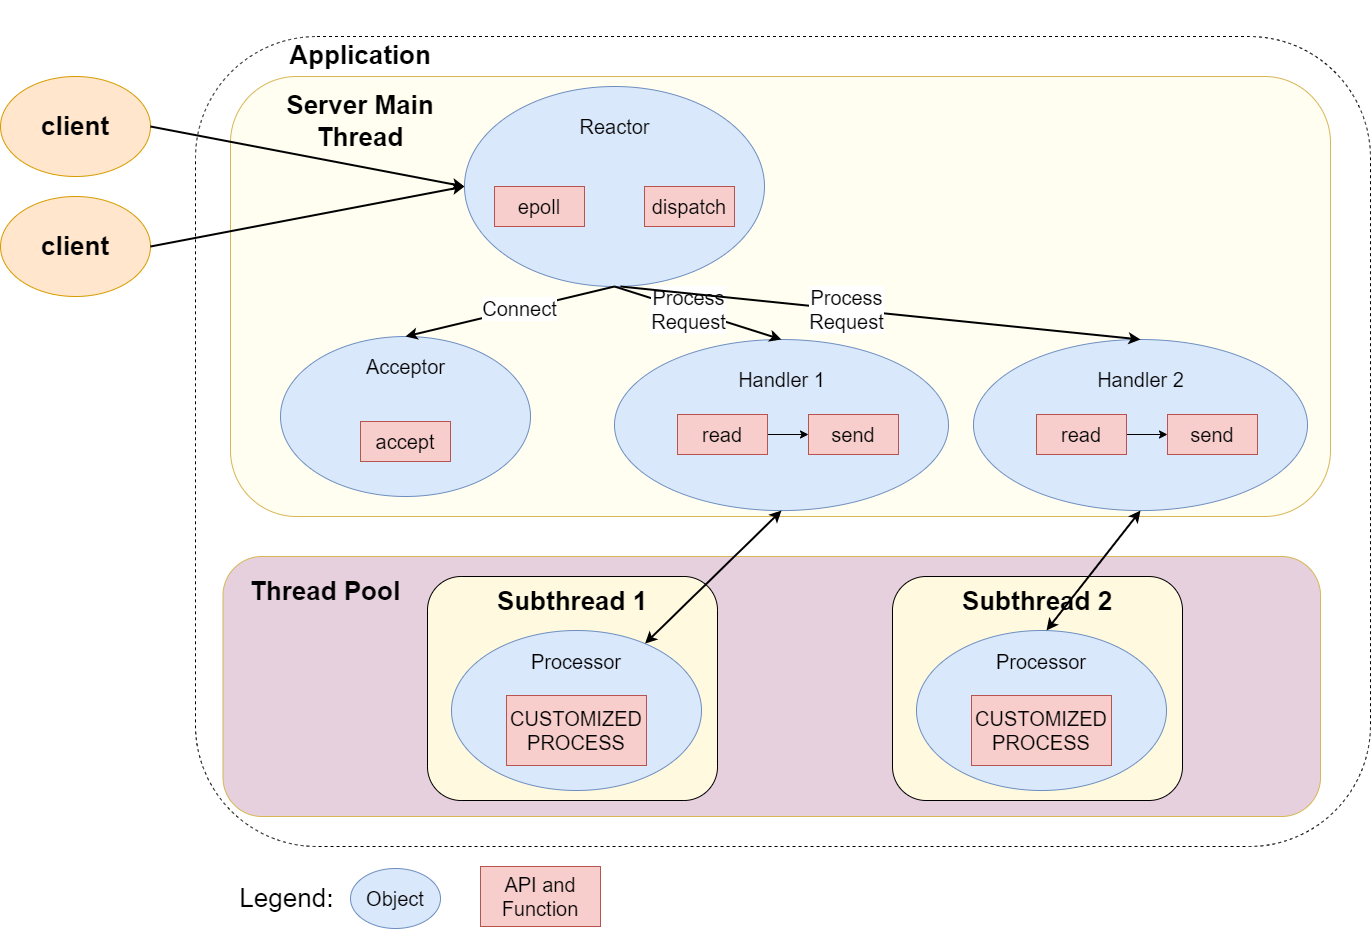

The diagram above was exported from draw.io. Its source (the exported page's mxGraphModel, read from the mxfile embedded in the PNG):
<mxGraphModel dx="1695" dy="1288" grid="1" gridSize="10" guides="1" tooltips="1" connect="1" arrows="1" fold="1" page="0" pageScale="1" pageWidth="827" pageHeight="1169" math="0" shadow="0">
  <root>
    <mxCell id="0" />
    <mxCell id="1" parent="0" />
    <mxCell id="xekvRnzt6wDDIfM4UCKp-21" value="" style="rounded=1;whiteSpace=wrap;html=1;fillColor=none;strokeColor=#000000;dashed=1;" parent="1" vertex="1">
      <mxGeometry x="75" y="-10" width="1175" height="810" as="geometry" />
    </mxCell>
    <mxCell id="xekvRnzt6wDDIfM4UCKp-18" value="" style="rounded=1;whiteSpace=wrap;html=1;fillColor=#FFFEF0;strokeColor=#d6b656;" parent="1" vertex="1">
      <mxGeometry x="110" y="30" width="1100" height="440" as="geometry" />
    </mxCell>
    <mxCell id="xekvRnzt6wDDIfM4UCKp-1" value="&lt;font size=&quot;1&quot; style=&quot;&quot;&gt;&lt;b style=&quot;font-size: 26px;&quot;&gt;client&lt;/b&gt;&lt;/font&gt;" style="ellipse;whiteSpace=wrap;html=1;fillColor=#ffe6cc;strokeColor=#d79b00;" parent="1" vertex="1">
      <mxGeometry x="-120" y="30" width="150" height="100" as="geometry" />
    </mxCell>
    <mxCell id="xekvRnzt6wDDIfM4UCKp-3" value="" style="ellipse;whiteSpace=wrap;html=1;fillColor=#dae8fc;strokeColor=#6c8ebf;" parent="1" vertex="1">
      <mxGeometry x="344" y="40" width="300" height="200" as="geometry" />
    </mxCell>
    <mxCell id="xekvRnzt6wDDIfM4UCKp-4" value="&lt;font style=&quot;font-size: 20px;&quot;&gt;Reactor&lt;/font&gt;" style="text;html=1;align=center;verticalAlign=middle;resizable=0;points=[];autosize=1;strokeColor=none;fillColor=none;" parent="1" vertex="1">
      <mxGeometry x="449" y="60" width="90" height="40" as="geometry" />
    </mxCell>
    <mxCell id="xekvRnzt6wDDIfM4UCKp-5" value="" style="ellipse;whiteSpace=wrap;html=1;fillColor=#dae8fc;strokeColor=#6c8ebf;" parent="1" vertex="1">
      <mxGeometry x="160" y="290" width="250" height="160" as="geometry" />
    </mxCell>
    <mxCell id="xekvRnzt6wDDIfM4UCKp-6" value="&lt;font style=&quot;font-size: 20px;&quot;&gt;Acceptor&lt;/font&gt;" style="text;html=1;align=center;verticalAlign=middle;resizable=0;points=[];autosize=1;strokeColor=none;fillColor=none;" parent="1" vertex="1">
      <mxGeometry x="235" y="300" width="100" height="40" as="geometry" />
    </mxCell>
    <mxCell id="xekvRnzt6wDDIfM4UCKp-7" value="" style="ellipse;whiteSpace=wrap;html=1;fillColor=#dae8fc;strokeColor=#6c8ebf;" parent="1" vertex="1">
      <mxGeometry x="494" y="293" width="334" height="171.07" as="geometry" />
    </mxCell>
    <mxCell id="xekvRnzt6wDDIfM4UCKp-8" value="&lt;font style=&quot;font-size: 20px;&quot;&gt;Handler 1&lt;/font&gt;" style="text;html=1;align=center;verticalAlign=middle;resizable=0;points=[];autosize=1;strokeColor=none;fillColor=none;rotation=0;" parent="1" vertex="1">
      <mxGeometry x="606" y="313" width="110" height="40" as="geometry" />
    </mxCell>
    <mxCell id="xekvRnzt6wDDIfM4UCKp-9" value="&lt;font style=&quot;font-size: 20px;&quot;&gt;epoll&lt;/font&gt;" style="rounded=0;whiteSpace=wrap;html=1;fillColor=#f8cecc;strokeColor=#b85450;" parent="1" vertex="1">
      <mxGeometry x="374" y="140" width="90" height="40" as="geometry" />
    </mxCell>
    <mxCell id="xekvRnzt6wDDIfM4UCKp-11" value="&lt;font style=&quot;font-size: 20px;&quot;&gt;dispatch&lt;/font&gt;" style="rounded=0;whiteSpace=wrap;html=1;fillColor=#f8cecc;strokeColor=#b85450;" parent="1" vertex="1">
      <mxGeometry x="524" y="140" width="90" height="40" as="geometry" />
    </mxCell>
    <mxCell id="xekvRnzt6wDDIfM4UCKp-12" value="&lt;font style=&quot;font-size: 20px;&quot;&gt;accept&lt;/font&gt;" style="rounded=0;whiteSpace=wrap;html=1;fillColor=#f8cecc;strokeColor=#b85450;" parent="1" vertex="1">
      <mxGeometry x="240" y="375" width="90" height="40" as="geometry" />
    </mxCell>
    <mxCell id="2szcBGIZoMK2haf9SnLe-21" value="" style="edgeStyle=orthogonalEdgeStyle;rounded=0;orthogonalLoop=1;jettySize=auto;html=1;" parent="1" source="xekvRnzt6wDDIfM4UCKp-13" target="xekvRnzt6wDDIfM4UCKp-15" edge="1">
      <mxGeometry relative="1" as="geometry" />
    </mxCell>
    <mxCell id="xekvRnzt6wDDIfM4UCKp-13" value="&lt;font style=&quot;font-size: 20px;&quot;&gt;read&lt;/font&gt;" style="rounded=0;whiteSpace=wrap;html=1;fillColor=#f8cecc;strokeColor=#b85450;" parent="1" vertex="1">
      <mxGeometry x="557" y="368" width="90" height="40" as="geometry" />
    </mxCell>
    <mxCell id="xekvRnzt6wDDIfM4UCKp-15" value="&lt;span style=&quot;font-size: 20px;&quot;&gt;send&lt;/span&gt;" style="rounded=0;whiteSpace=wrap;html=1;fillColor=#f8cecc;strokeColor=#b85450;" parent="1" vertex="1">
      <mxGeometry x="688" y="368" width="90" height="40" as="geometry" />
    </mxCell>
    <mxCell id="xekvRnzt6wDDIfM4UCKp-20" value="&lt;font style=&quot;font-size: 26px;&quot;&gt;&lt;b&gt;Server Main Thread&lt;/b&gt;&lt;/font&gt;" style="text;html=1;strokeColor=none;fillColor=none;align=center;verticalAlign=middle;whiteSpace=wrap;rounded=0;" parent="1" vertex="1">
      <mxGeometry x="125" y="20" width="230" height="110" as="geometry" />
    </mxCell>
    <mxCell id="xekvRnzt6wDDIfM4UCKp-23" value="&lt;font style=&quot;font-size: 26px;&quot;&gt;&lt;b&gt;Application&lt;/b&gt;&lt;/font&gt;" style="text;html=1;strokeColor=none;fillColor=none;align=center;verticalAlign=middle;whiteSpace=wrap;rounded=0;" parent="1" vertex="1">
      <mxGeometry x="125" y="-46" width="230" height="110" as="geometry" />
    </mxCell>
    <mxCell id="xekvRnzt6wDDIfM4UCKp-25" value="" style="endArrow=classic;html=1;rounded=0;exitX=0.5;exitY=1;exitDx=0;exitDy=0;entryX=0.5;entryY=0;entryDx=0;entryDy=0;strokeWidth=2;" parent="1" source="xekvRnzt6wDDIfM4UCKp-3" target="xekvRnzt6wDDIfM4UCKp-5" edge="1">
      <mxGeometry width="50" height="50" relative="1" as="geometry">
        <mxPoint x="410" y="560" as="sourcePoint" />
        <mxPoint x="460" y="510" as="targetPoint" />
      </mxGeometry>
    </mxCell>
    <mxCell id="xekvRnzt6wDDIfM4UCKp-28" value="&lt;font style=&quot;font-size: 20px;&quot;&gt;Connect&lt;/font&gt;" style="edgeLabel;html=1;align=center;verticalAlign=middle;resizable=0;points=[];" parent="xekvRnzt6wDDIfM4UCKp-25" vertex="1" connectable="0">
      <mxGeometry x="-0.2636" y="3" relative="1" as="geometry">
        <mxPoint x="-20" as="offset" />
      </mxGeometry>
    </mxCell>
    <mxCell id="xekvRnzt6wDDIfM4UCKp-26" value="" style="endArrow=classic;html=1;rounded=0;exitX=0.5;exitY=1;exitDx=0;exitDy=0;entryX=0.5;entryY=0;entryDx=0;entryDy=0;strokeWidth=2;" parent="1" source="xekvRnzt6wDDIfM4UCKp-3" target="xekvRnzt6wDDIfM4UCKp-7" edge="1">
      <mxGeometry width="50" height="50" relative="1" as="geometry">
        <mxPoint x="540" y="260" as="sourcePoint" />
        <mxPoint x="320" y="300" as="targetPoint" />
      </mxGeometry>
    </mxCell>
    <mxCell id="xekvRnzt6wDDIfM4UCKp-30" value="&lt;font style=&quot;font-size: 20px;&quot;&gt;Process &lt;br&gt;Request&lt;/font&gt;" style="edgeLabel;html=1;align=center;verticalAlign=middle;resizable=0;points=[];" parent="xekvRnzt6wDDIfM4UCKp-26" vertex="1" connectable="0">
      <mxGeometry x="-0.1347" y="1" relative="1" as="geometry">
        <mxPoint as="offset" />
      </mxGeometry>
    </mxCell>
    <mxCell id="xekvRnzt6wDDIfM4UCKp-33" value="&lt;font style=&quot;font-size: 26px;&quot;&gt;Legend:&amp;nbsp;&lt;/font&gt;" style="text;html=1;strokeColor=none;fillColor=none;align=center;verticalAlign=middle;whiteSpace=wrap;rounded=0;" parent="1" vertex="1">
      <mxGeometry x="140" y="837" width="60" height="30" as="geometry" />
    </mxCell>
    <mxCell id="xekvRnzt6wDDIfM4UCKp-36" value="&lt;font style=&quot;font-size: 20px;&quot;&gt;Object&lt;/font&gt;" style="ellipse;whiteSpace=wrap;html=1;fillColor=#dae8fc;strokeColor=#6c8ebf;" parent="1" vertex="1">
      <mxGeometry x="230" y="822" width="90" height="60" as="geometry" />
    </mxCell>
    <mxCell id="xekvRnzt6wDDIfM4UCKp-37" value="&lt;font style=&quot;font-size: 20px;&quot;&gt;API and Function&lt;/font&gt;" style="rounded=0;whiteSpace=wrap;html=1;fillColor=#f8cecc;strokeColor=#b85450;" parent="1" vertex="1">
      <mxGeometry x="360" y="820" width="120" height="60" as="geometry" />
    </mxCell>
    <mxCell id="2szcBGIZoMK2haf9SnLe-1" value="" style="rounded=1;whiteSpace=wrap;html=1;fillColor=#E6D0DE;strokeColor=#d6b656;" parent="1" vertex="1">
      <mxGeometry x="102.5" y="510" width="1097.5" height="260" as="geometry" />
    </mxCell>
    <mxCell id="2szcBGIZoMK2haf9SnLe-2" value="&lt;font style=&quot;font-size: 26px;&quot;&gt;&lt;b&gt;Thread Pool&lt;/b&gt;&lt;/font&gt;" style="text;html=1;strokeColor=none;fillColor=none;align=center;verticalAlign=middle;whiteSpace=wrap;rounded=0;" parent="1" vertex="1">
      <mxGeometry x="90" y="490" width="230" height="110" as="geometry" />
    </mxCell>
    <mxCell id="2szcBGIZoMK2haf9SnLe-6" value="" style="rounded=1;whiteSpace=wrap;html=1;fillColor=#FFF9E0;" parent="1" vertex="1">
      <mxGeometry x="307" y="530" width="290" height="224" as="geometry" />
    </mxCell>
    <mxCell id="2szcBGIZoMK2haf9SnLe-5" value="" style="ellipse;whiteSpace=wrap;html=1;fillColor=#dae8fc;strokeColor=#6c8ebf;" parent="1" vertex="1">
      <mxGeometry x="331" y="584" width="250" height="160" as="geometry" />
    </mxCell>
    <mxCell id="2szcBGIZoMK2haf9SnLe-4" value="&lt;span style=&quot;font-size: 20px;&quot;&gt;CUSTOMIZED&lt;br&gt;PROCESS&lt;br&gt;&lt;/span&gt;" style="rounded=0;whiteSpace=wrap;html=1;fillColor=#f8cecc;strokeColor=#b85450;" parent="1" vertex="1">
      <mxGeometry x="386" y="649" width="140" height="70" as="geometry" />
    </mxCell>
    <mxCell id="2szcBGIZoMK2haf9SnLe-10" value="&lt;font style=&quot;font-size: 26px;&quot;&gt;&lt;b&gt;Subthread 1&lt;/b&gt;&lt;/font&gt;" style="text;html=1;strokeColor=none;fillColor=none;align=center;verticalAlign=middle;whiteSpace=wrap;rounded=0;" parent="1" vertex="1">
      <mxGeometry x="337" y="500" width="230" height="110" as="geometry" />
    </mxCell>
    <mxCell id="2szcBGIZoMK2haf9SnLe-11" value="&lt;font style=&quot;font-size: 20px;&quot;&gt;Processor&lt;/font&gt;" style="text;html=1;strokeColor=none;fillColor=none;align=center;verticalAlign=middle;whiteSpace=wrap;rounded=0;" parent="1" vertex="1">
      <mxGeometry x="426" y="600" width="60" height="30" as="geometry" />
    </mxCell>
    <mxCell id="2szcBGIZoMK2haf9SnLe-16" value="" style="rounded=1;whiteSpace=wrap;html=1;fillColor=#FFF9E0;" parent="1" vertex="1">
      <mxGeometry x="772" y="530" width="290" height="224" as="geometry" />
    </mxCell>
    <mxCell id="2szcBGIZoMK2haf9SnLe-17" value="" style="ellipse;whiteSpace=wrap;html=1;fillColor=#dae8fc;strokeColor=#6c8ebf;" parent="1" vertex="1">
      <mxGeometry x="796" y="584" width="250" height="160" as="geometry" />
    </mxCell>
    <mxCell id="2szcBGIZoMK2haf9SnLe-18" value="&lt;span style=&quot;font-size: 20px;&quot;&gt;CUSTOMIZED&lt;br&gt;PROCESS&lt;br&gt;&lt;/span&gt;" style="rounded=0;whiteSpace=wrap;html=1;fillColor=#f8cecc;strokeColor=#b85450;" parent="1" vertex="1">
      <mxGeometry x="851" y="649" width="140" height="70" as="geometry" />
    </mxCell>
    <mxCell id="2szcBGIZoMK2haf9SnLe-19" value="&lt;font style=&quot;font-size: 26px;&quot;&gt;&lt;b&gt;Subthread 2&lt;/b&gt;&lt;/font&gt;" style="text;html=1;strokeColor=none;fillColor=none;align=center;verticalAlign=middle;whiteSpace=wrap;rounded=0;" parent="1" vertex="1">
      <mxGeometry x="802" y="500" width="230" height="110" as="geometry" />
    </mxCell>
    <mxCell id="2szcBGIZoMK2haf9SnLe-20" value="&lt;font style=&quot;font-size: 20px;&quot;&gt;Processor&lt;/font&gt;" style="text;html=1;strokeColor=none;fillColor=none;align=center;verticalAlign=middle;whiteSpace=wrap;rounded=0;" parent="1" vertex="1">
      <mxGeometry x="891" y="600" width="60" height="30" as="geometry" />
    </mxCell>
    <mxCell id="2szcBGIZoMK2haf9SnLe-22" value="" style="ellipse;whiteSpace=wrap;html=1;fillColor=#dae8fc;strokeColor=#6c8ebf;" parent="1" vertex="1">
      <mxGeometry x="853" y="293" width="334" height="171.07" as="geometry" />
    </mxCell>
    <mxCell id="2szcBGIZoMK2haf9SnLe-23" value="&lt;font style=&quot;font-size: 20px;&quot;&gt;Handler 2&lt;/font&gt;" style="text;html=1;align=center;verticalAlign=middle;resizable=0;points=[];autosize=1;strokeColor=none;fillColor=none;rotation=0;" parent="1" vertex="1">
      <mxGeometry x="965" y="313" width="110" height="40" as="geometry" />
    </mxCell>
    <mxCell id="2szcBGIZoMK2haf9SnLe-24" value="" style="edgeStyle=orthogonalEdgeStyle;rounded=0;orthogonalLoop=1;jettySize=auto;html=1;" parent="1" source="2szcBGIZoMK2haf9SnLe-25" target="2szcBGIZoMK2haf9SnLe-26" edge="1">
      <mxGeometry relative="1" as="geometry" />
    </mxCell>
    <mxCell id="2szcBGIZoMK2haf9SnLe-25" value="&lt;font style=&quot;font-size: 20px;&quot;&gt;read&lt;/font&gt;" style="rounded=0;whiteSpace=wrap;html=1;fillColor=#f8cecc;strokeColor=#b85450;" parent="1" vertex="1">
      <mxGeometry x="916" y="368" width="90" height="40" as="geometry" />
    </mxCell>
    <mxCell id="2szcBGIZoMK2haf9SnLe-26" value="&lt;span style=&quot;font-size: 20px;&quot;&gt;send&lt;/span&gt;" style="rounded=0;whiteSpace=wrap;html=1;fillColor=#f8cecc;strokeColor=#b85450;" parent="1" vertex="1">
      <mxGeometry x="1047" y="368" width="90" height="40" as="geometry" />
    </mxCell>
    <mxCell id="2szcBGIZoMK2haf9SnLe-27" value="" style="endArrow=classic;html=1;rounded=0;entryX=0.5;entryY=0;entryDx=0;entryDy=0;strokeWidth=2;" parent="1" target="2szcBGIZoMK2haf9SnLe-22" edge="1">
      <mxGeometry width="50" height="50" relative="1" as="geometry">
        <mxPoint x="500" y="240" as="sourcePoint" />
        <mxPoint x="576" y="300" as="targetPoint" />
      </mxGeometry>
    </mxCell>
    <mxCell id="2szcBGIZoMK2haf9SnLe-28" value="&lt;font style=&quot;font-size: 20px;&quot;&gt;Process &lt;br&gt;Request&lt;/font&gt;" style="edgeLabel;html=1;align=center;verticalAlign=middle;resizable=0;points=[];" parent="2szcBGIZoMK2haf9SnLe-27" vertex="1" connectable="0">
      <mxGeometry x="-0.1347" y="1" relative="1" as="geometry">
        <mxPoint as="offset" />
      </mxGeometry>
    </mxCell>
    <mxCell id="2szcBGIZoMK2haf9SnLe-31" value="" style="endArrow=classic;startArrow=classic;html=1;rounded=0;entryX=0.5;entryY=1;entryDx=0;entryDy=0;strokeWidth=2;" parent="1" source="2szcBGIZoMK2haf9SnLe-5" target="xekvRnzt6wDDIfM4UCKp-7" edge="1">
      <mxGeometry width="50" height="50" relative="1" as="geometry">
        <mxPoint x="720" y="506" as="sourcePoint" />
        <mxPoint x="770" y="456" as="targetPoint" />
      </mxGeometry>
    </mxCell>
    <mxCell id="2szcBGIZoMK2haf9SnLe-39" value="" style="endArrow=classic;startArrow=classic;html=1;rounded=0;entryX=0.5;entryY=1;entryDx=0;entryDy=0;strokeWidth=2;" parent="1" target="2szcBGIZoMK2haf9SnLe-22" edge="1">
      <mxGeometry width="50" height="50" relative="1" as="geometry">
        <mxPoint x="926" y="584" as="sourcePoint" />
        <mxPoint x="1062" y="451" as="targetPoint" />
      </mxGeometry>
    </mxCell>
    <mxCell id="7YqwoSsGtvMK0oD1so0V-1" value="&lt;font size=&quot;1&quot; style=&quot;&quot;&gt;&lt;b style=&quot;font-size: 26px;&quot;&gt;client&lt;/b&gt;&lt;/font&gt;" style="ellipse;whiteSpace=wrap;html=1;fillColor=#ffe6cc;strokeColor=#d79b00;" vertex="1" parent="1">
      <mxGeometry x="-120" y="150" width="150" height="100" as="geometry" />
    </mxCell>
    <mxCell id="7YqwoSsGtvMK0oD1so0V-2" value="" style="endArrow=classic;html=1;rounded=0;exitX=1;exitY=0.5;exitDx=0;exitDy=0;entryX=0;entryY=0.5;entryDx=0;entryDy=0;strokeWidth=2;" edge="1" parent="1" source="xekvRnzt6wDDIfM4UCKp-1" target="xekvRnzt6wDDIfM4UCKp-3">
      <mxGeometry width="50" height="50" relative="1" as="geometry">
        <mxPoint x="460" y="350" as="sourcePoint" />
        <mxPoint x="510" y="300" as="targetPoint" />
      </mxGeometry>
    </mxCell>
    <mxCell id="7YqwoSsGtvMK0oD1so0V-3" value="" style="endArrow=classic;html=1;rounded=0;exitX=1;exitY=0.5;exitDx=0;exitDy=0;entryX=0;entryY=0.5;entryDx=0;entryDy=0;strokeWidth=2;" edge="1" parent="1" source="7YqwoSsGtvMK0oD1so0V-1" target="xekvRnzt6wDDIfM4UCKp-3">
      <mxGeometry width="50" height="50" relative="1" as="geometry">
        <mxPoint x="460" y="350" as="sourcePoint" />
        <mxPoint x="510" y="300" as="targetPoint" />
      </mxGeometry>
    </mxCell>
  </root>
</mxGraphModel>